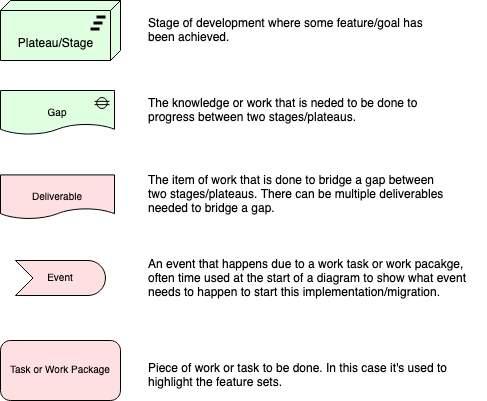

The diagram above was exported from draw.io. Its source (the exported page's mxGraphModel, read from the mxfile embedded in the PNG):
<mxGraphModel dx="1242" dy="701" grid="1" gridSize="10" guides="1" tooltips="1" connect="1" arrows="1" fold="1" page="1" pageScale="1" pageWidth="827" pageHeight="1169" math="0" shadow="0">
  <root>
    <mxCell id="0" />
    <mxCell id="1" parent="0" />
    <mxCell id="SuFKnDGyk1nyBv2EzdSM-6" value="&lt;font color=&quot;#000000&quot;&gt;Plateau&lt;/font&gt;/Stage" style="html=1;outlineConnect=0;whiteSpace=wrap;fillColor=#E0FFE0;shape=mxgraph.archimate3.tech;techType=plateau;aspect=fixed;align=center;spacingLeft=-9;spacingBottom=-25;" vertex="1" parent="1">
      <mxGeometry x="264" y="440" width="120" height="60" as="geometry" />
    </mxCell>
    <mxCell id="SuFKnDGyk1nyBv2EzdSM-24" value="Gap" style="html=1;outlineConnect=0;whiteSpace=wrap;fillColor=#E0FFE0;shape=mxgraph.archimate3.gap;aspect=fixed;fontSize=10;" vertex="1" parent="1">
      <mxGeometry x="264" y="530" width="114" height="45.6" as="geometry" />
    </mxCell>
    <mxCell id="SuFKnDGyk1nyBv2EzdSM-33" value="Event" style="html=1;outlineConnect=0;whiteSpace=wrap;fillColor=#FFE0E0;shape=mxgraph.archimate3.event;fontSize=10;" vertex="1" parent="1">
      <mxGeometry x="279" y="700" width="90" height="35" as="geometry" />
    </mxCell>
    <mxCell id="SuFKnDGyk1nyBv2EzdSM-36" value="Task or Work Package" style="html=1;outlineConnect=0;whiteSpace=wrap;fillColor=#FFE0E0;shape=mxgraph.archimate3.application;archiType=rounded;fontSize=10;aspect=fixed;" vertex="1" parent="1">
      <mxGeometry x="264" y="780" width="120" height="60" as="geometry" />
    </mxCell>
    <mxCell id="SuFKnDGyk1nyBv2EzdSM-56" value="Deliverable" style="html=1;outlineConnect=0;whiteSpace=wrap;fillColor=#FFE0E0;shape=mxgraph.archimate3.deliverable;fontSize=10;aspect=fixed;" vertex="1" parent="1">
      <mxGeometry x="264" y="614.4" width="114" height="45.6" as="geometry" />
    </mxCell>
    <mxCell id="SuFKnDGyk1nyBv2EzdSM-72" value="&lt;div&gt;Stage of development where some feature/goal has&amp;nbsp;&lt;/div&gt;&lt;div&gt;been achieved.&lt;/div&gt;" style="text;html=1;align=left;verticalAlign=middle;resizable=0;points=[];autosize=1;strokeColor=none;fillColor=none;" vertex="1" parent="1">
      <mxGeometry x="410" y="450" width="300" height="40" as="geometry" />
    </mxCell>
    <mxCell id="SuFKnDGyk1nyBv2EzdSM-73" value="&lt;div&gt;The knowledge or work that is neded to be done to&lt;/div&gt;&lt;div&gt;progress between two stages/&lt;font color=&quot;#000000&quot;&gt;plateaus.&lt;/font&gt;&lt;/div&gt;" style="text;html=1;align=left;verticalAlign=middle;resizable=0;points=[];autosize=1;strokeColor=none;fillColor=none;" vertex="1" parent="1">
      <mxGeometry x="410" y="530" width="290" height="40" as="geometry" />
    </mxCell>
    <mxCell id="SuFKnDGyk1nyBv2EzdSM-75" value="&lt;div&gt;The item of work that is done to bridge a gap between&lt;/div&gt;&lt;div&gt;two stages/&lt;font color=&quot;#000000&quot;&gt;plateaus. There can be multiple deliverables&lt;/font&gt;&lt;/div&gt;&lt;div&gt;&lt;font color=&quot;#000000&quot;&gt;needed to bridge a gap.&lt;br&gt;&lt;/font&gt;&lt;/div&gt;" style="text;html=1;align=left;verticalAlign=middle;resizable=0;points=[];autosize=1;strokeColor=none;fillColor=none;" vertex="1" parent="1">
      <mxGeometry x="410" y="604.4" width="320" height="60" as="geometry" />
    </mxCell>
    <mxCell id="SuFKnDGyk1nyBv2EzdSM-76" value="&lt;div&gt;An event that happens due to a work task or work pacakge,&lt;/div&gt;&lt;div&gt;often time used at the start of a diagram to show what event &lt;br&gt;&lt;/div&gt;&lt;div&gt;needs to happen to start this implementation/migration.&lt;br&gt;&lt;/div&gt;" style="text;html=1;align=left;verticalAlign=middle;resizable=0;points=[];autosize=1;strokeColor=none;fillColor=none;" vertex="1" parent="1">
      <mxGeometry x="410" y="687.5" width="340" height="60" as="geometry" />
    </mxCell>
    <mxCell id="SuFKnDGyk1nyBv2EzdSM-77" value="&lt;div&gt;Piece of work or task to be done. In this case it's used to &lt;br&gt;&lt;/div&gt;&lt;div&gt;highlight the feature sets.&lt;br&gt;&lt;/div&gt;" style="text;html=1;align=left;verticalAlign=middle;resizable=0;points=[];autosize=1;strokeColor=none;fillColor=none;" vertex="1" parent="1">
      <mxGeometry x="410" y="795" width="320" height="40" as="geometry" />
    </mxCell>
  </root>
</mxGraphModel>